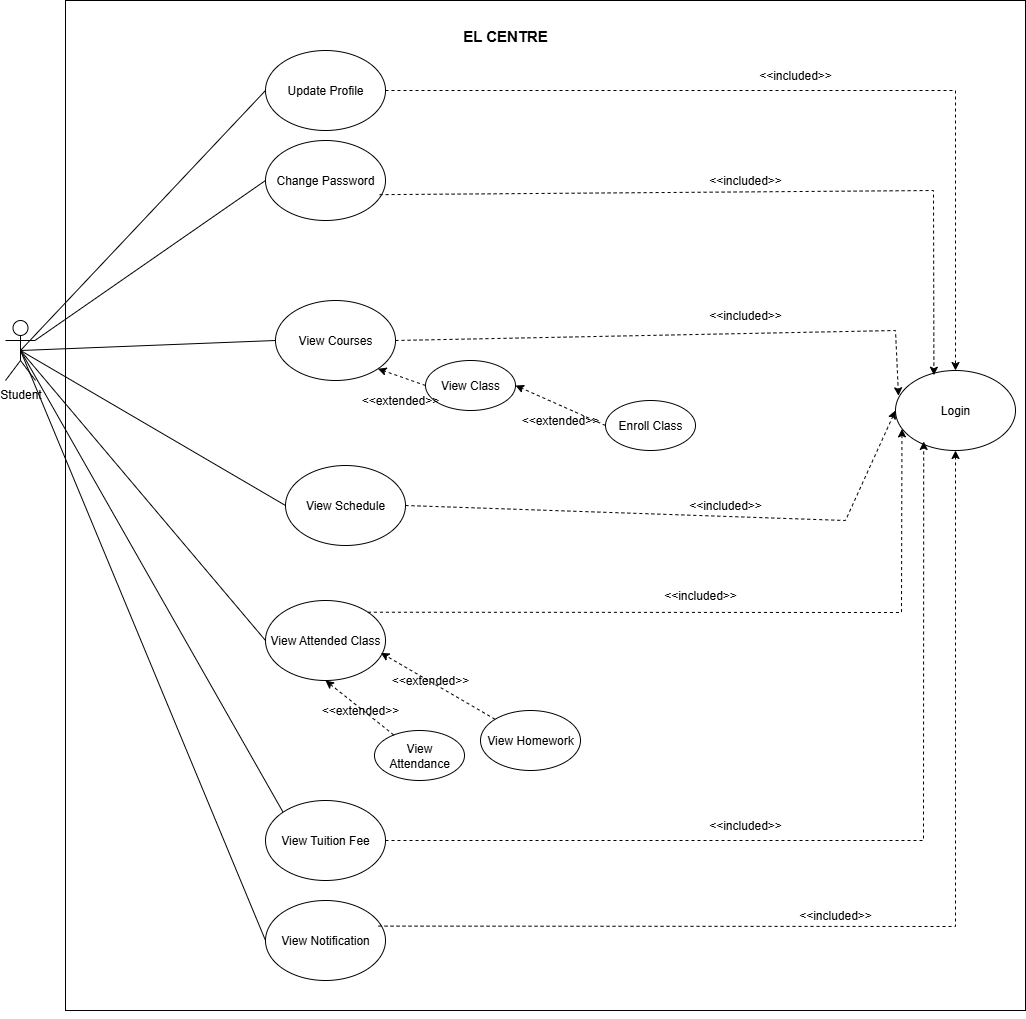

The diagram above was exported from draw.io. Its source (the exported page's mxGraphModel, read from the mxfile embedded in the PNG):
<mxGraphModel dx="1042" dy="561" grid="1" gridSize="10" guides="1" tooltips="1" connect="1" arrows="1" fold="1" page="1" pageScale="1" pageWidth="827" pageHeight="1169" math="0" shadow="0">
  <root>
    <mxCell id="0" />
    <mxCell id="1" parent="0" />
    <mxCell id="TngB8tiAdBSOltghwWts-1" value="" style="rounded=0;whiteSpace=wrap;html=1;" parent="1" vertex="1">
      <mxGeometry x="70" y="30" width="960" height="1010" as="geometry" />
    </mxCell>
    <mxCell id="ZbwjEecn2osaf5AxfgIc-2" value="Student" style="shape=umlActor;verticalLabelPosition=bottom;verticalAlign=top;html=1;outlineConnect=0;" parent="1" vertex="1">
      <mxGeometry x="10" y="350" width="30" height="60" as="geometry" />
    </mxCell>
    <mxCell id="ZbwjEecn2osaf5AxfgIc-11" value="Update Profile" style="ellipse;whiteSpace=wrap;html=1;" parent="1" vertex="1">
      <mxGeometry x="270" y="80" width="120" height="80" as="geometry" />
    </mxCell>
    <mxCell id="ZbwjEecn2osaf5AxfgIc-17" value="Login" style="ellipse;whiteSpace=wrap;html=1;" parent="1" vertex="1">
      <mxGeometry x="900" y="400" width="120" height="80" as="geometry" />
    </mxCell>
    <mxCell id="ZbwjEecn2osaf5AxfgIc-20" value="Change Password" style="ellipse;whiteSpace=wrap;html=1;" parent="1" vertex="1">
      <mxGeometry x="270" y="170" width="120" height="80" as="geometry" />
    </mxCell>
    <mxCell id="ZbwjEecn2osaf5AxfgIc-52" value="View Courses" style="ellipse;whiteSpace=wrap;html=1;" parent="1" vertex="1">
      <mxGeometry x="280" y="330" width="120" height="80" as="geometry" />
    </mxCell>
    <mxCell id="PS1wWS5XkeyacykHtcqE-1" value="EL CENTRE" style="text;html=1;align=center;verticalAlign=middle;whiteSpace=wrap;rounded=0;fillColor=none;fontSize=15;fontStyle=1" parent="1" vertex="1">
      <mxGeometry x="460" y="40" width="100" height="50" as="geometry" />
    </mxCell>
    <mxCell id="JZAbZ3mRU7zRTeY0JPc0-2" style="edgeStyle=orthogonalEdgeStyle;rounded=0;orthogonalLoop=1;jettySize=auto;html=1;exitX=0.5;exitY=1;exitDx=0;exitDy=0;" parent="1" source="TngB8tiAdBSOltghwWts-1" target="TngB8tiAdBSOltghwWts-1" edge="1">
      <mxGeometry relative="1" as="geometry" />
    </mxCell>
    <mxCell id="JZAbZ3mRU7zRTeY0JPc0-3" value="View Attended Class" style="ellipse;whiteSpace=wrap;html=1;" parent="1" vertex="1">
      <mxGeometry x="270" y="630" width="120" height="80" as="geometry" />
    </mxCell>
    <mxCell id="JZAbZ3mRU7zRTeY0JPc0-4" value="View Attendance" style="ellipse;whiteSpace=wrap;html=1;" parent="1" vertex="1">
      <mxGeometry x="379" y="760" width="90" height="50" as="geometry" />
    </mxCell>
    <mxCell id="JZAbZ3mRU7zRTeY0JPc0-5" value="View Homework" style="ellipse;whiteSpace=wrap;html=1;" parent="1" vertex="1">
      <mxGeometry x="485" y="740" width="100" height="60" as="geometry" />
    </mxCell>
    <mxCell id="JZAbZ3mRU7zRTeY0JPc0-6" value="View Schedule" style="ellipse;whiteSpace=wrap;html=1;" parent="1" vertex="1">
      <mxGeometry x="290" y="495" width="120" height="80" as="geometry" />
    </mxCell>
    <mxCell id="JZAbZ3mRU7zRTeY0JPc0-9" value="" style="endArrow=none;html=1;rounded=0;exitX=0.5;exitY=0.5;exitDx=0;exitDy=0;exitPerimeter=0;entryX=0;entryY=0.5;entryDx=0;entryDy=0;" parent="1" source="ZbwjEecn2osaf5AxfgIc-2" target="ZbwjEecn2osaf5AxfgIc-11" edge="1">
      <mxGeometry width="50" height="50" relative="1" as="geometry">
        <mxPoint x="190" y="210" as="sourcePoint" />
        <mxPoint x="240" y="160" as="targetPoint" />
      </mxGeometry>
    </mxCell>
    <mxCell id="JZAbZ3mRU7zRTeY0JPc0-10" value="" style="endArrow=none;html=1;rounded=0;entryX=0;entryY=0.5;entryDx=0;entryDy=0;" parent="1" source="ZbwjEecn2osaf5AxfgIc-2" target="ZbwjEecn2osaf5AxfgIc-20" edge="1">
      <mxGeometry width="50" height="50" relative="1" as="geometry">
        <mxPoint x="25" y="510" as="sourcePoint" />
        <mxPoint x="260" y="250" as="targetPoint" />
      </mxGeometry>
    </mxCell>
    <mxCell id="JZAbZ3mRU7zRTeY0JPc0-12" value="" style="endArrow=none;html=1;rounded=0;entryX=0;entryY=0.5;entryDx=0;entryDy=0;exitX=0.5;exitY=0.5;exitDx=0;exitDy=0;exitPerimeter=0;" parent="1" source="ZbwjEecn2osaf5AxfgIc-2" target="ZbwjEecn2osaf5AxfgIc-52" edge="1">
      <mxGeometry width="50" height="50" relative="1" as="geometry">
        <mxPoint x="120" y="700" as="sourcePoint" />
        <mxPoint x="355" y="440" as="targetPoint" />
      </mxGeometry>
    </mxCell>
    <mxCell id="JZAbZ3mRU7zRTeY0JPc0-13" value="" style="endArrow=none;html=1;rounded=0;exitX=0.5;exitY=0.5;exitDx=0;exitDy=0;exitPerimeter=0;entryX=0;entryY=0.5;entryDx=0;entryDy=0;" parent="1" source="ZbwjEecn2osaf5AxfgIc-2" target="JZAbZ3mRU7zRTeY0JPc0-6" edge="1">
      <mxGeometry width="50" height="50" relative="1" as="geometry">
        <mxPoint x="420" y="820" as="sourcePoint" />
        <mxPoint x="655" y="560" as="targetPoint" />
      </mxGeometry>
    </mxCell>
    <mxCell id="JZAbZ3mRU7zRTeY0JPc0-14" value="" style="endArrow=none;html=1;rounded=0;exitX=0.5;exitY=0.5;exitDx=0;exitDy=0;exitPerimeter=0;entryX=0;entryY=0.5;entryDx=0;entryDy=0;" parent="1" source="ZbwjEecn2osaf5AxfgIc-2" target="JZAbZ3mRU7zRTeY0JPc0-3" edge="1">
      <mxGeometry width="50" height="50" relative="1" as="geometry">
        <mxPoint x="470" y="870" as="sourcePoint" />
        <mxPoint x="705" y="610" as="targetPoint" />
      </mxGeometry>
    </mxCell>
    <mxCell id="JZAbZ3mRU7zRTeY0JPc0-17" value="&amp;lt;&amp;lt;extended&amp;gt;&amp;gt;" style="text;html=1;align=center;verticalAlign=middle;whiteSpace=wrap;rounded=0;rotation=0;" parent="1" vertex="1">
      <mxGeometry x="400" y="690" width="70" height="40" as="geometry" />
    </mxCell>
    <mxCell id="JZAbZ3mRU7zRTeY0JPc0-18" value="&amp;lt;&amp;lt;extended&amp;gt;&amp;gt;" style="text;html=1;align=center;verticalAlign=middle;whiteSpace=wrap;rounded=0;rotation=0;" parent="1" vertex="1">
      <mxGeometry x="330.0037848221678" y="719.9971831043696" width="70" height="40" as="geometry" />
    </mxCell>
    <mxCell id="JZAbZ3mRU7zRTeY0JPc0-20" value="View Class" style="ellipse;whiteSpace=wrap;html=1;" parent="1" vertex="1">
      <mxGeometry x="430" y="390" width="90" height="50" as="geometry" />
    </mxCell>
    <mxCell id="JZAbZ3mRU7zRTeY0JPc0-24" value="View Tuition Fee" style="ellipse;whiteSpace=wrap;html=1;" parent="1" vertex="1">
      <mxGeometry x="270" y="830" width="120" height="80" as="geometry" />
    </mxCell>
    <mxCell id="JZAbZ3mRU7zRTeY0JPc0-25" value="" style="endArrow=none;html=1;rounded=0;exitX=0.5;exitY=0.5;exitDx=0;exitDy=0;exitPerimeter=0;entryX=0;entryY=0;entryDx=0;entryDy=0;" parent="1" source="ZbwjEecn2osaf5AxfgIc-2" target="JZAbZ3mRU7zRTeY0JPc0-24" edge="1">
      <mxGeometry width="50" height="50" relative="1" as="geometry">
        <mxPoint x="20" y="440" as="sourcePoint" />
        <mxPoint x="255" y="850" as="targetPoint" />
      </mxGeometry>
    </mxCell>
    <mxCell id="JZAbZ3mRU7zRTeY0JPc0-28" value="View Notification" style="ellipse;whiteSpace=wrap;html=1;" parent="1" vertex="1">
      <mxGeometry x="270" y="930" width="120" height="80" as="geometry" />
    </mxCell>
    <mxCell id="JZAbZ3mRU7zRTeY0JPc0-29" value="" style="endArrow=none;html=1;rounded=0;exitX=0.5;exitY=0.5;exitDx=0;exitDy=0;exitPerimeter=0;entryX=0;entryY=0.5;entryDx=0;entryDy=0;" parent="1" source="ZbwjEecn2osaf5AxfgIc-2" target="JZAbZ3mRU7zRTeY0JPc0-28" edge="1">
      <mxGeometry width="50" height="50" relative="1" as="geometry">
        <mxPoint x="170" y="800" as="sourcePoint" />
        <mxPoint x="433" y="1282" as="targetPoint" />
      </mxGeometry>
    </mxCell>
    <mxCell id="JZAbZ3mRU7zRTeY0JPc0-30" value="Enroll Class" style="ellipse;whiteSpace=wrap;html=1;" parent="1" vertex="1">
      <mxGeometry x="610" y="430" width="90" height="50" as="geometry" />
    </mxCell>
    <mxCell id="JZAbZ3mRU7zRTeY0JPc0-32" value="&amp;lt;&amp;lt;extended&amp;gt;&amp;gt;" style="text;html=1;align=center;verticalAlign=middle;whiteSpace=wrap;rounded=0;rotation=0;" parent="1" vertex="1">
      <mxGeometry x="370" y="410" width="70" height="40" as="geometry" />
    </mxCell>
    <mxCell id="JZAbZ3mRU7zRTeY0JPc0-35" value="&amp;lt;&amp;lt;extended&amp;gt;&amp;gt;" style="text;html=1;align=center;verticalAlign=middle;whiteSpace=wrap;rounded=0;rotation=0;" parent="1" vertex="1">
      <mxGeometry x="530" y="430" width="70" height="40" as="geometry" />
    </mxCell>
    <mxCell id="JZAbZ3mRU7zRTeY0JPc0-37" value="" style="endArrow=classic;html=1;rounded=0;exitX=0;exitY=0;exitDx=0;exitDy=0;entryX=0.961;entryY=0.655;entryDx=0;entryDy=0;entryPerimeter=0;dashed=1;" parent="1" source="JZAbZ3mRU7zRTeY0JPc0-5" target="JZAbZ3mRU7zRTeY0JPc0-3" edge="1">
      <mxGeometry width="50" height="50" relative="1" as="geometry">
        <mxPoint x="140" y="650" as="sourcePoint" />
        <mxPoint x="190" y="600" as="targetPoint" />
      </mxGeometry>
    </mxCell>
    <mxCell id="JZAbZ3mRU7zRTeY0JPc0-40" value="" style="endArrow=classic;html=1;rounded=0;entryX=0.5;entryY=1;entryDx=0;entryDy=0;dashed=1;" parent="1" source="JZAbZ3mRU7zRTeY0JPc0-4" target="JZAbZ3mRU7zRTeY0JPc0-3" edge="1">
      <mxGeometry width="50" height="50" relative="1" as="geometry">
        <mxPoint x="510" y="797" as="sourcePoint" />
        <mxPoint x="390" y="750" as="targetPoint" />
      </mxGeometry>
    </mxCell>
    <mxCell id="JZAbZ3mRU7zRTeY0JPc0-41" value="" style="endArrow=classic;html=1;rounded=0;exitX=0;exitY=0.5;exitDx=0;exitDy=0;entryX=1;entryY=1;entryDx=0;entryDy=0;dashed=1;" parent="1" source="JZAbZ3mRU7zRTeY0JPc0-20" target="ZbwjEecn2osaf5AxfgIc-52" edge="1">
      <mxGeometry width="50" height="50" relative="1" as="geometry">
        <mxPoint x="510" y="470" as="sourcePoint" />
        <mxPoint x="380" y="470" as="targetPoint" />
      </mxGeometry>
    </mxCell>
    <mxCell id="JZAbZ3mRU7zRTeY0JPc0-42" value="" style="endArrow=classic;html=1;rounded=0;exitX=0;exitY=0.5;exitDx=0;exitDy=0;entryX=1;entryY=0.5;entryDx=0;entryDy=0;dashed=1;" parent="1" source="JZAbZ3mRU7zRTeY0JPc0-30" target="JZAbZ3mRU7zRTeY0JPc0-20" edge="1">
      <mxGeometry width="50" height="50" relative="1" as="geometry">
        <mxPoint x="650" y="478.57" as="sourcePoint" />
        <mxPoint x="520" y="478.57" as="targetPoint" />
      </mxGeometry>
    </mxCell>
    <mxCell id="JZAbZ3mRU7zRTeY0JPc0-43" value="" style="endArrow=classic;html=1;rounded=0;exitX=1;exitY=0.5;exitDx=0;exitDy=0;entryX=0.5;entryY=0;entryDx=0;entryDy=0;dashed=1;" parent="1" source="ZbwjEecn2osaf5AxfgIc-11" target="ZbwjEecn2osaf5AxfgIc-17" edge="1">
      <mxGeometry width="50" height="50" relative="1" as="geometry">
        <mxPoint x="420" y="110" as="sourcePoint" />
        <mxPoint x="470" y="60" as="targetPoint" />
        <Array as="points">
          <mxPoint x="960" y="120" />
        </Array>
      </mxGeometry>
    </mxCell>
    <mxCell id="JZAbZ3mRU7zRTeY0JPc0-44" value="" style="endArrow=classic;html=1;rounded=0;exitX=0.951;exitY=0.677;exitDx=0;exitDy=0;entryX=0.32;entryY=0.059;entryDx=0;entryDy=0;dashed=1;exitPerimeter=0;entryPerimeter=0;" parent="1" source="ZbwjEecn2osaf5AxfgIc-20" target="ZbwjEecn2osaf5AxfgIc-17" edge="1">
      <mxGeometry width="50" height="50" relative="1" as="geometry">
        <mxPoint x="460" y="250" as="sourcePoint" />
        <mxPoint x="988" y="542" as="targetPoint" />
        <Array as="points">
          <mxPoint x="938" y="220" />
        </Array>
      </mxGeometry>
    </mxCell>
    <mxCell id="JZAbZ3mRU7zRTeY0JPc0-46" value="" style="endArrow=classic;html=1;rounded=0;exitX=1;exitY=0.5;exitDx=0;exitDy=0;entryX=0.025;entryY=0.316;entryDx=0;entryDy=0;dashed=1;entryPerimeter=0;" parent="1" source="ZbwjEecn2osaf5AxfgIc-52" target="ZbwjEecn2osaf5AxfgIc-17" edge="1">
      <mxGeometry width="50" height="50" relative="1" as="geometry">
        <mxPoint x="450" y="410" as="sourcePoint" />
        <mxPoint x="978" y="702" as="targetPoint" />
        <Array as="points">
          <mxPoint x="900" y="360" />
        </Array>
      </mxGeometry>
    </mxCell>
    <mxCell id="JZAbZ3mRU7zRTeY0JPc0-47" value="" style="endArrow=classic;html=1;rounded=0;exitX=1;exitY=0.5;exitDx=0;exitDy=0;entryX=0;entryY=0.5;entryDx=0;entryDy=0;dashed=1;" parent="1" source="JZAbZ3mRU7zRTeY0JPc0-6" target="ZbwjEecn2osaf5AxfgIc-17" edge="1">
      <mxGeometry width="50" height="50" relative="1" as="geometry">
        <mxPoint x="740" y="570" as="sourcePoint" />
        <mxPoint x="1268" y="862" as="targetPoint" />
        <Array as="points">
          <mxPoint x="850" y="550" />
        </Array>
      </mxGeometry>
    </mxCell>
    <mxCell id="JZAbZ3mRU7zRTeY0JPc0-48" value="" style="endArrow=classic;html=1;rounded=0;exitX=1;exitY=0;exitDx=0;exitDy=0;entryX=0.054;entryY=0.73;entryDx=0;entryDy=0;dashed=1;entryPerimeter=0;" parent="1" source="JZAbZ3mRU7zRTeY0JPc0-3" target="ZbwjEecn2osaf5AxfgIc-17" edge="1">
      <mxGeometry width="50" height="50" relative="1" as="geometry">
        <mxPoint x="620" y="610" as="sourcePoint" />
        <mxPoint x="1148" y="902" as="targetPoint" />
        <Array as="points">
          <mxPoint x="906" y="642" />
        </Array>
      </mxGeometry>
    </mxCell>
    <mxCell id="JZAbZ3mRU7zRTeY0JPc0-49" value="" style="endArrow=classic;html=1;rounded=0;exitX=1;exitY=0.5;exitDx=0;exitDy=0;entryX=0.235;entryY=0.887;entryDx=0;entryDy=0;dashed=1;entryPerimeter=0;" parent="1" source="JZAbZ3mRU7zRTeY0JPc0-24" target="ZbwjEecn2osaf5AxfgIc-17" edge="1">
      <mxGeometry width="50" height="50" relative="1" as="geometry">
        <mxPoint x="420" y="860" as="sourcePoint" />
        <mxPoint x="948" y="1152" as="targetPoint" />
        <Array as="points">
          <mxPoint x="928" y="870" />
        </Array>
      </mxGeometry>
    </mxCell>
    <mxCell id="JZAbZ3mRU7zRTeY0JPc0-50" value="" style="endArrow=classic;html=1;rounded=0;exitX=0.942;exitY=0.32;exitDx=0;exitDy=0;entryX=0.5;entryY=1;entryDx=0;entryDy=0;dashed=1;exitPerimeter=0;" parent="1" source="JZAbZ3mRU7zRTeY0JPc0-28" target="ZbwjEecn2osaf5AxfgIc-17" edge="1">
      <mxGeometry width="50" height="50" relative="1" as="geometry">
        <mxPoint x="650" y="870" as="sourcePoint" />
        <mxPoint x="1178" y="1162" as="targetPoint" />
        <Array as="points">
          <mxPoint x="960" y="956" />
        </Array>
      </mxGeometry>
    </mxCell>
    <mxCell id="JZAbZ3mRU7zRTeY0JPc0-52" value="&amp;lt;&amp;lt;included&amp;gt;&amp;gt;" style="text;html=1;align=center;verticalAlign=middle;whiteSpace=wrap;rounded=0;" parent="1" vertex="1">
      <mxGeometry x="770" y="90" width="60" height="30" as="geometry" />
    </mxCell>
    <mxCell id="JZAbZ3mRU7zRTeY0JPc0-53" value="&amp;lt;&amp;lt;included&amp;gt;&amp;gt;" style="text;html=1;align=center;verticalAlign=middle;whiteSpace=wrap;rounded=0;" parent="1" vertex="1">
      <mxGeometry x="720" y="195" width="60" height="30" as="geometry" />
    </mxCell>
    <mxCell id="JZAbZ3mRU7zRTeY0JPc0-55" value="&amp;lt;&amp;lt;included&amp;gt;&amp;gt;" style="text;html=1;align=center;verticalAlign=middle;whiteSpace=wrap;rounded=0;" parent="1" vertex="1">
      <mxGeometry x="720" y="330" width="60" height="30" as="geometry" />
    </mxCell>
    <mxCell id="JZAbZ3mRU7zRTeY0JPc0-56" value="&amp;lt;&amp;lt;included&amp;gt;&amp;gt;" style="text;html=1;align=center;verticalAlign=middle;whiteSpace=wrap;rounded=0;" parent="1" vertex="1">
      <mxGeometry x="700" y="520" width="60" height="30" as="geometry" />
    </mxCell>
    <mxCell id="JZAbZ3mRU7zRTeY0JPc0-57" value="&amp;lt;&amp;lt;included&amp;gt;&amp;gt;" style="text;html=1;align=center;verticalAlign=middle;whiteSpace=wrap;rounded=0;" parent="1" vertex="1">
      <mxGeometry x="675" y="610" width="60" height="30" as="geometry" />
    </mxCell>
    <mxCell id="JZAbZ3mRU7zRTeY0JPc0-58" value="&amp;lt;&amp;lt;included&amp;gt;&amp;gt;" style="text;html=1;align=center;verticalAlign=middle;whiteSpace=wrap;rounded=0;" parent="1" vertex="1">
      <mxGeometry x="720" y="840" width="60" height="30" as="geometry" />
    </mxCell>
    <mxCell id="JZAbZ3mRU7zRTeY0JPc0-59" value="&amp;lt;&amp;lt;included&amp;gt;&amp;gt;" style="text;html=1;align=center;verticalAlign=middle;whiteSpace=wrap;rounded=0;" parent="1" vertex="1">
      <mxGeometry x="810" y="930" width="60" height="30" as="geometry" />
    </mxCell>
  </root>
</mxGraphModel>